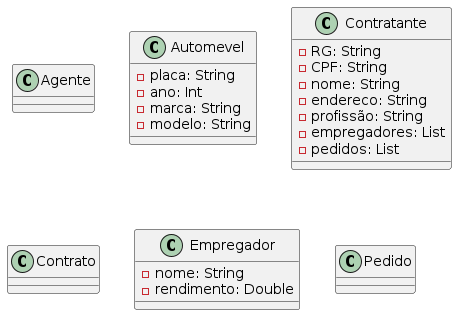

The diagram above was rendered by PlantUML. Its source (embedded in the PNG):
@startuml
class Agente{

}

class Automevel{
  -placa: String
  -ano: Int
  -marca: String
  -modelo: String
}

class Contratante {
  -RG: String
  -CPF: String
  -nome: String
  -endereco: String
  -profissão: String
  -empregadores: List
  -pedidos: List
}

class Contrato{

}

class Empregador{
  -nome: String
  -rendimento: Double
}

class Pedido{

}
@enduml